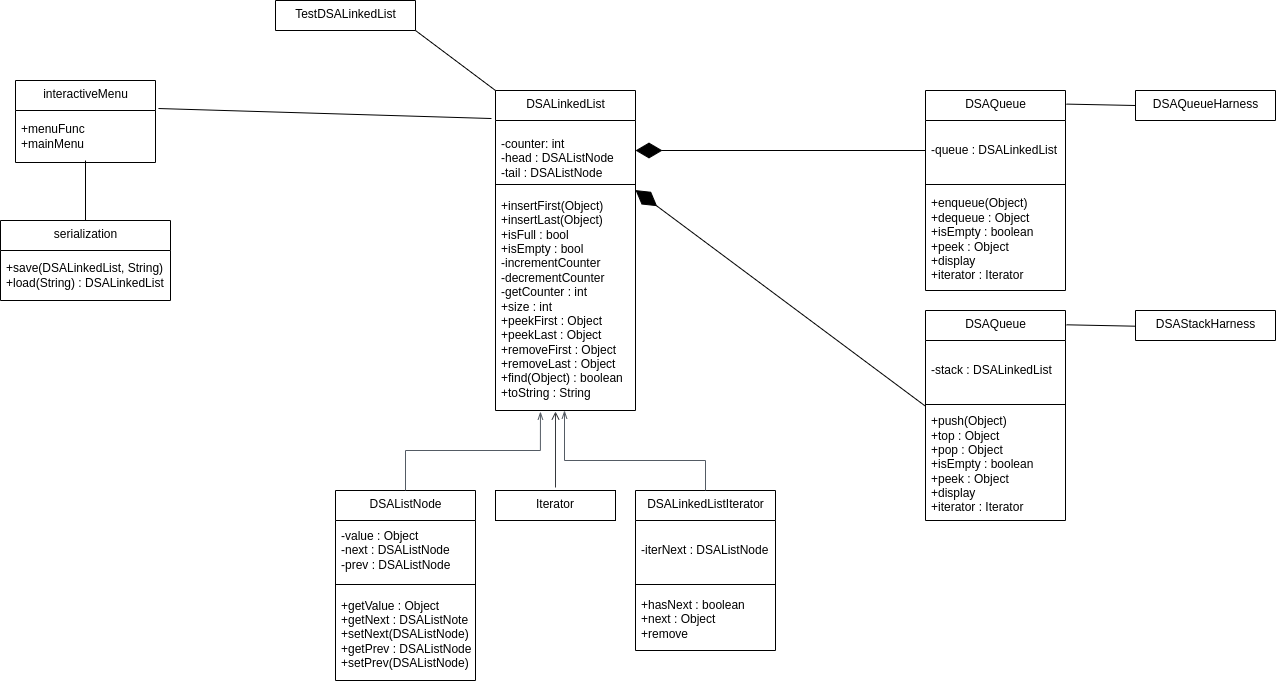

The diagram above was exported from draw.io. Its source (the exported page's mxGraphModel, read from the mxfile embedded in the PNG):
<mxGraphModel dx="1929" dy="1025" grid="1" gridSize="10" guides="1" tooltips="1" connect="1" arrows="1" fold="1" page="1" pageScale="1" pageWidth="827" pageHeight="1169" math="0" shadow="0">
  <root>
    <mxCell id="0" />
    <mxCell id="1" parent="0" />
    <mxCell id="wh0gFrNWt9Vpp12alUER-1" value="DSALinkedList" style="swimlane;fontStyle=0;align=center;verticalAlign=top;childLayout=stackLayout;horizontal=1;startSize=30;horizontalStack=0;resizeParent=1;resizeParentMax=0;resizeLast=0;collapsible=0;marginBottom=0;html=1;" parent="1" vertex="1">
      <mxGeometry x="310" y="140" width="140" height="320" as="geometry" />
    </mxCell>
    <mxCell id="wh0gFrNWt9Vpp12alUER-5" value="&lt;br&gt;-counter: int&amp;nbsp;&lt;br&gt;-head : DSAListNode&lt;br&gt;-tail : DSAListNode" style="text;html=1;strokeColor=none;fillColor=none;align=left;verticalAlign=middle;spacingLeft=4;spacingRight=4;overflow=hidden;rotatable=0;points=[[0,0.5],[1,0.5]];portConstraint=eastwest;" parent="wh0gFrNWt9Vpp12alUER-1" vertex="1">
      <mxGeometry y="30" width="140" height="60" as="geometry" />
    </mxCell>
    <mxCell id="wh0gFrNWt9Vpp12alUER-6" value="" style="line;strokeWidth=1;fillColor=none;align=left;verticalAlign=middle;spacingTop=-1;spacingLeft=3;spacingRight=3;rotatable=0;labelPosition=right;points=[];portConstraint=eastwest;" parent="wh0gFrNWt9Vpp12alUER-1" vertex="1">
      <mxGeometry y="90" width="140" height="8" as="geometry" />
    </mxCell>
    <mxCell id="wh0gFrNWt9Vpp12alUER-8" value="+insertFirst(Object)&lt;br&gt;+insertLast(Object)&lt;br&gt;+isFull : bool&lt;br&gt;+isEmpty : bool&lt;br&gt;-incrementCounter&lt;br&gt;-decrementCounter&lt;br&gt;-getCounter : int&lt;br&gt;+size : int&lt;br&gt;+peekFirst : Object&lt;br&gt;+peekLast : Object&lt;br&gt;+removeFirst : Object&lt;br&gt;+removeLast : Object&lt;br&gt;+find(Object) : boolean&lt;br&gt;+toString : String" style="text;html=1;strokeColor=none;fillColor=none;align=left;verticalAlign=middle;spacingLeft=4;spacingRight=4;overflow=hidden;rotatable=0;points=[[0,0.5],[1,0.5]];portConstraint=eastwest;" parent="wh0gFrNWt9Vpp12alUER-1" vertex="1">
      <mxGeometry y="98" width="140" height="222" as="geometry" />
    </mxCell>
    <mxCell id="12" value="DSAListNode" style="swimlane;fontStyle=0;align=center;verticalAlign=top;childLayout=stackLayout;horizontal=1;startSize=30;horizontalStack=0;resizeParent=1;resizeParentMax=0;resizeLast=0;collapsible=0;marginBottom=0;html=1;" parent="1" vertex="1">
      <mxGeometry x="150" y="540" width="140" height="190" as="geometry" />
    </mxCell>
    <mxCell id="13" value="-value : Object&lt;br&gt;-next : DSAListNode&lt;br&gt;-prev : DSAListNode" style="text;html=1;strokeColor=none;fillColor=none;align=left;verticalAlign=middle;spacingLeft=4;spacingRight=4;overflow=hidden;rotatable=0;points=[[0,0.5],[1,0.5]];portConstraint=eastwest;" parent="12" vertex="1">
      <mxGeometry y="30" width="140" height="60" as="geometry" />
    </mxCell>
    <mxCell id="14" value="" style="line;strokeWidth=1;fillColor=none;align=left;verticalAlign=middle;spacingTop=-1;spacingLeft=3;spacingRight=3;rotatable=0;labelPosition=right;points=[];portConstraint=eastwest;" parent="12" vertex="1">
      <mxGeometry y="90" width="140" height="8" as="geometry" />
    </mxCell>
    <mxCell id="15" value="+getValue : Object&lt;br&gt;+getNext : DSAListNote&lt;br&gt;+setNext(DSAListNode)&lt;br&gt;+getPrev : DSAListNode&lt;br&gt;+setPrev(DSAListNode)" style="text;html=1;strokeColor=none;fillColor=none;align=left;verticalAlign=middle;spacingLeft=4;spacingRight=4;overflow=hidden;rotatable=0;points=[[0,0.5],[1,0.5]];portConstraint=eastwest;" parent="12" vertex="1">
      <mxGeometry y="98" width="140" height="92" as="geometry" />
    </mxCell>
    <mxCell id="22" value="Iterator" style="shape=note2;boundedLbl=1;whiteSpace=wrap;html=1;size=0;verticalAlign=top;align=center;" parent="1" vertex="1">
      <mxGeometry x="310" y="540" width="120" height="30" as="geometry" />
    </mxCell>
    <mxCell id="23" value="DSALinkedListIterator" style="swimlane;fontStyle=0;align=center;verticalAlign=top;childLayout=stackLayout;horizontal=1;startSize=30;horizontalStack=0;resizeParent=1;resizeParentMax=0;resizeLast=0;collapsible=0;marginBottom=0;html=1;" parent="1" vertex="1">
      <mxGeometry x="450" y="540" width="140" height="160" as="geometry" />
    </mxCell>
    <mxCell id="24" value="-iterNext : DSAListNode" style="text;html=1;strokeColor=none;fillColor=none;align=left;verticalAlign=middle;spacingLeft=4;spacingRight=4;overflow=hidden;rotatable=0;points=[[0,0.5],[1,0.5]];portConstraint=eastwest;" parent="23" vertex="1">
      <mxGeometry y="30" width="140" height="60" as="geometry" />
    </mxCell>
    <mxCell id="25" value="" style="line;strokeWidth=1;fillColor=none;align=left;verticalAlign=middle;spacingTop=-1;spacingLeft=3;spacingRight=3;rotatable=0;labelPosition=right;points=[];portConstraint=eastwest;" parent="23" vertex="1">
      <mxGeometry y="90" width="140" height="8" as="geometry" />
    </mxCell>
    <mxCell id="26" value="+hasNext : boolean&lt;br&gt;+next : Object&lt;br&gt;+remove&amp;nbsp;" style="text;html=1;strokeColor=none;fillColor=none;align=left;verticalAlign=middle;spacingLeft=4;spacingRight=4;overflow=hidden;rotatable=0;points=[[0,0.5],[1,0.5]];portConstraint=eastwest;" parent="23" vertex="1">
      <mxGeometry y="98" width="140" height="62" as="geometry" />
    </mxCell>
    <mxCell id="28" value="TestDSALinkedList" style="swimlane;fontStyle=0;align=center;verticalAlign=top;childLayout=stackLayout;horizontal=1;startSize=30;horizontalStack=0;resizeParent=1;resizeParentMax=0;resizeLast=0;collapsible=0;marginBottom=0;html=1;" parent="1" vertex="1">
      <mxGeometry x="90" y="50" width="140" height="30" as="geometry" />
    </mxCell>
    <mxCell id="32" value="" style="endArrow=none;html=1;entryX=1;entryY=0.5;entryDx=0;entryDy=0;exitX=0;exitY=0;exitDx=0;exitDy=0;" parent="1" source="wh0gFrNWt9Vpp12alUER-1" edge="1">
      <mxGeometry width="50" height="50" relative="1" as="geometry">
        <mxPoint x="410" y="420" as="sourcePoint" />
        <mxPoint x="230" y="80" as="targetPoint" />
      </mxGeometry>
    </mxCell>
    <mxCell id="33" value="DSAQueue" style="swimlane;fontStyle=0;align=center;verticalAlign=top;childLayout=stackLayout;horizontal=1;startSize=30;horizontalStack=0;resizeParent=1;resizeParentMax=0;resizeLast=0;collapsible=0;marginBottom=0;html=1;" parent="1" vertex="1">
      <mxGeometry x="740" y="140" width="140" height="200" as="geometry" />
    </mxCell>
    <mxCell id="34" value="-queue : DSALinkedList" style="text;html=1;strokeColor=none;fillColor=none;align=left;verticalAlign=middle;spacingLeft=4;spacingRight=4;overflow=hidden;rotatable=0;points=[[0,0.5],[1,0.5]];portConstraint=eastwest;" parent="33" vertex="1">
      <mxGeometry y="30" width="140" height="60" as="geometry" />
    </mxCell>
    <mxCell id="35" value="" style="line;strokeWidth=1;fillColor=none;align=left;verticalAlign=middle;spacingTop=-1;spacingLeft=3;spacingRight=3;rotatable=0;labelPosition=right;points=[];portConstraint=eastwest;" parent="33" vertex="1">
      <mxGeometry y="90" width="140" height="8" as="geometry" />
    </mxCell>
    <mxCell id="36" value="+enqueue(Object)&lt;br&gt;+dequeue : Object&lt;br&gt;+isEmpty : boolean&lt;br&gt;+peek : Object&lt;br&gt;+display&lt;br&gt;+iterator : Iterator" style="text;html=1;strokeColor=none;fillColor=none;align=left;verticalAlign=middle;spacingLeft=4;spacingRight=4;overflow=hidden;rotatable=0;points=[[0,0.5],[1,0.5]];portConstraint=eastwest;" parent="33" vertex="1">
      <mxGeometry y="98" width="140" height="102" as="geometry" />
    </mxCell>
    <mxCell id="37" value="" style="endArrow=diamondThin;endFill=1;endSize=24;html=1;entryX=1;entryY=0.5;entryDx=0;entryDy=0;exitX=0;exitY=0.5;exitDx=0;exitDy=0;" parent="1" source="34" target="wh0gFrNWt9Vpp12alUER-5" edge="1">
      <mxGeometry width="160" relative="1" as="geometry">
        <mxPoint x="470" y="360" as="sourcePoint" />
        <mxPoint x="630" y="360" as="targetPoint" />
      </mxGeometry>
    </mxCell>
    <mxCell id="38" value="DSAQueue" style="swimlane;fontStyle=0;align=center;verticalAlign=top;childLayout=stackLayout;horizontal=1;startSize=30;horizontalStack=0;resizeParent=1;resizeParentMax=0;resizeLast=0;collapsible=0;marginBottom=0;html=1;" parent="1" vertex="1">
      <mxGeometry x="740" y="360" width="140" height="210" as="geometry" />
    </mxCell>
    <mxCell id="39" value="-stack : DSALinkedList" style="text;html=1;strokeColor=none;fillColor=none;align=left;verticalAlign=middle;spacingLeft=4;spacingRight=4;overflow=hidden;rotatable=0;points=[[0,0.5],[1,0.5]];portConstraint=eastwest;" parent="38" vertex="1">
      <mxGeometry y="30" width="140" height="60" as="geometry" />
    </mxCell>
    <mxCell id="40" value="" style="line;strokeWidth=1;fillColor=none;align=left;verticalAlign=middle;spacingTop=-1;spacingLeft=3;spacingRight=3;rotatable=0;labelPosition=right;points=[];portConstraint=eastwest;" parent="38" vertex="1">
      <mxGeometry y="90" width="140" height="8" as="geometry" />
    </mxCell>
    <mxCell id="41" value="+push(Object)&lt;br&gt;+top : Object&lt;br&gt;+pop : Object&lt;br&gt;+isEmpty : boolean&lt;br&gt;+peek : Object&lt;br&gt;+display&lt;br&gt;+iterator : Iterator" style="text;html=1;strokeColor=none;fillColor=none;align=left;verticalAlign=middle;spacingLeft=4;spacingRight=4;overflow=hidden;rotatable=0;points=[[0,0.5],[1,0.5]];portConstraint=eastwest;" parent="38" vertex="1">
      <mxGeometry y="98" width="140" height="112" as="geometry" />
    </mxCell>
    <mxCell id="42" value="" style="endArrow=diamondThin;endFill=1;endSize=24;html=1;entryX=1;entryY=0.5;entryDx=0;entryDy=0;exitX=-0.005;exitY=-0.025;exitDx=0;exitDy=0;exitPerimeter=0;" parent="1" source="41" edge="1">
      <mxGeometry width="160" relative="1" as="geometry">
        <mxPoint x="740" y="239.57999999999998" as="sourcePoint" />
        <mxPoint x="450" y="239.57999999999998" as="targetPoint" />
      </mxGeometry>
    </mxCell>
    <mxCell id="43" value="DSAQueueHarness" style="swimlane;fontStyle=0;align=center;verticalAlign=top;childLayout=stackLayout;horizontal=1;startSize=30;horizontalStack=0;resizeParent=1;resizeParentMax=0;resizeLast=0;collapsible=0;marginBottom=0;html=1;" parent="1" vertex="1">
      <mxGeometry x="950" y="140" width="140" height="30" as="geometry" />
    </mxCell>
    <mxCell id="44" value="DSAStackHarness" style="swimlane;fontStyle=0;align=center;verticalAlign=top;childLayout=stackLayout;horizontal=1;startSize=30;horizontalStack=0;resizeParent=1;resizeParentMax=0;resizeLast=0;collapsible=0;marginBottom=0;html=1;" parent="1" vertex="1">
      <mxGeometry x="950" y="360" width="140" height="30" as="geometry" />
    </mxCell>
    <mxCell id="46" value="" style="endArrow=none;html=1;entryX=1.007;entryY=0.068;entryDx=0;entryDy=0;entryPerimeter=0;exitX=0;exitY=0.5;exitDx=0;exitDy=0;" parent="1" source="43" target="33" edge="1">
      <mxGeometry width="50" height="50" relative="1" as="geometry">
        <mxPoint x="970" y="350" as="sourcePoint" />
        <mxPoint x="1020" y="300" as="targetPoint" />
      </mxGeometry>
    </mxCell>
    <mxCell id="47" value="" style="endArrow=none;html=1;entryX=1.007;entryY=0.068;entryDx=0;entryDy=0;entryPerimeter=0;exitX=0;exitY=0.5;exitDx=0;exitDy=0;" parent="1" edge="1">
      <mxGeometry width="50" height="50" relative="1" as="geometry">
        <mxPoint x="950" y="375.7" as="sourcePoint" />
        <mxPoint x="880.98" y="374.2999999999999" as="targetPoint" />
      </mxGeometry>
    </mxCell>
    <mxCell id="52" value="" style="edgeStyle=orthogonalEdgeStyle;html=1;endArrow=none;elbow=vertical;startArrow=open;startFill=0;strokeColor=#36393d;rounded=0;fillColor=#eeeeee;" parent="1" edge="1">
      <mxGeometry width="100" relative="1" as="geometry">
        <mxPoint x="370" y="461" as="sourcePoint" />
        <mxPoint x="370" y="537" as="targetPoint" />
        <Array as="points">
          <mxPoint x="370" y="461" />
          <mxPoint x="370" y="537" />
        </Array>
      </mxGeometry>
    </mxCell>
    <mxCell id="pD-FhKvlHcRYLlY93PR--53" value="" style="edgeStyle=orthogonalEdgeStyle;html=1;endArrow=none;elbow=vertical;startArrow=openThin;startFill=0;strokeColor=#545B64;rounded=0;entryX=0.5;entryY=0;entryDx=0;entryDy=0;" edge="1" parent="1" target="23">
      <mxGeometry width="100" relative="1" as="geometry">
        <mxPoint x="379" y="460" as="sourcePoint" />
        <mxPoint x="610" y="520" as="targetPoint" />
        <Array as="points">
          <mxPoint x="379" y="510" />
          <mxPoint x="520" y="510" />
        </Array>
      </mxGeometry>
    </mxCell>
    <mxCell id="pD-FhKvlHcRYLlY93PR--54" value="" style="edgeStyle=orthogonalEdgeStyle;html=1;endArrow=none;elbow=vertical;startArrow=openThin;startFill=0;strokeColor=#545B64;rounded=0;entryX=0.5;entryY=0;entryDx=0;entryDy=0;exitX=0.321;exitY=1.005;exitDx=0;exitDy=0;exitPerimeter=0;" edge="1" parent="1" source="wh0gFrNWt9Vpp12alUER-8" target="12">
      <mxGeometry width="100" relative="1" as="geometry">
        <mxPoint x="170" y="460" as="sourcePoint" />
        <mxPoint x="270" y="460" as="targetPoint" />
        <Array as="points">
          <mxPoint x="355" y="500" />
          <mxPoint x="220" y="500" />
        </Array>
      </mxGeometry>
    </mxCell>
    <mxCell id="pD-FhKvlHcRYLlY93PR--55" value="interactiveMenu" style="swimlane;fontStyle=0;align=center;verticalAlign=top;childLayout=stackLayout;horizontal=1;startSize=30;horizontalStack=0;resizeParent=1;resizeParentMax=0;resizeLast=0;collapsible=0;marginBottom=0;html=1;" vertex="1" parent="1">
      <mxGeometry x="-170" y="130" width="140" height="82" as="geometry" />
    </mxCell>
    <mxCell id="pD-FhKvlHcRYLlY93PR--58" value="+menuFunc&lt;br&gt;+mainMenu" style="text;html=1;strokeColor=none;fillColor=none;align=left;verticalAlign=middle;spacingLeft=4;spacingRight=4;overflow=hidden;rotatable=0;points=[[0,0.5],[1,0.5]];portConstraint=eastwest;" vertex="1" parent="pD-FhKvlHcRYLlY93PR--55">
      <mxGeometry y="30" width="140" height="52" as="geometry" />
    </mxCell>
    <mxCell id="pD-FhKvlHcRYLlY93PR--59" value="serialization" style="swimlane;fontStyle=0;align=center;verticalAlign=top;childLayout=stackLayout;horizontal=1;startSize=30;horizontalStack=0;resizeParent=1;resizeParentMax=0;resizeLast=0;collapsible=0;marginBottom=0;html=1;" vertex="1" parent="1">
      <mxGeometry x="-185" y="270" width="170" height="80" as="geometry" />
    </mxCell>
    <mxCell id="pD-FhKvlHcRYLlY93PR--62" value="+save(DSALinkedList, String)&lt;br&gt;+load(String) : DSALinkedList" style="text;html=1;strokeColor=none;fillColor=none;align=left;verticalAlign=middle;spacingLeft=4;spacingRight=4;overflow=hidden;rotatable=0;points=[[0,0.5],[1,0.5]];portConstraint=eastwest;" vertex="1" parent="pD-FhKvlHcRYLlY93PR--59">
      <mxGeometry y="30" width="170" height="50" as="geometry" />
    </mxCell>
    <mxCell id="pD-FhKvlHcRYLlY93PR--63" value="" style="endArrow=none;html=1;rounded=0;exitX=0.5;exitY=0;exitDx=0;exitDy=0;entryX=0.5;entryY=0.962;entryDx=0;entryDy=0;entryPerimeter=0;" edge="1" parent="1" source="pD-FhKvlHcRYLlY93PR--59" target="pD-FhKvlHcRYLlY93PR--58">
      <mxGeometry width="50" height="50" relative="1" as="geometry">
        <mxPoint x="20" y="460" as="sourcePoint" />
        <mxPoint x="-100" y="220" as="targetPoint" />
      </mxGeometry>
    </mxCell>
    <mxCell id="pD-FhKvlHcRYLlY93PR--64" value="" style="endArrow=none;html=1;rounded=0;entryX=-0.029;entryY=-0.033;entryDx=0;entryDy=0;entryPerimeter=0;exitX=1.021;exitY=-0.038;exitDx=0;exitDy=0;exitPerimeter=0;" edge="1" parent="1" source="pD-FhKvlHcRYLlY93PR--58" target="wh0gFrNWt9Vpp12alUER-5">
      <mxGeometry width="50" height="50" relative="1" as="geometry">
        <mxPoint x="70" y="460" as="sourcePoint" />
        <mxPoint x="120" y="410" as="targetPoint" />
      </mxGeometry>
    </mxCell>
  </root>
</mxGraphModel>